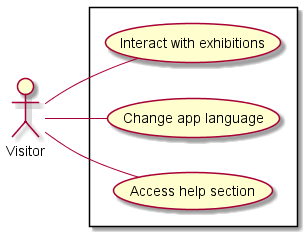

The diagram above was rendered by PlantUML. Its source (embedded in the PNG):
@startuml

left to right direction

actor "Visitor" as V

rectangle {
    usecase "Interact with exhibitions" as UC1
    usecase "Change app language"       as UC2
    usecase "Access help section"       as UC3
}

' Visitor's relationships
V -- UC1
V -- UC2
V -- UC3

@enduml